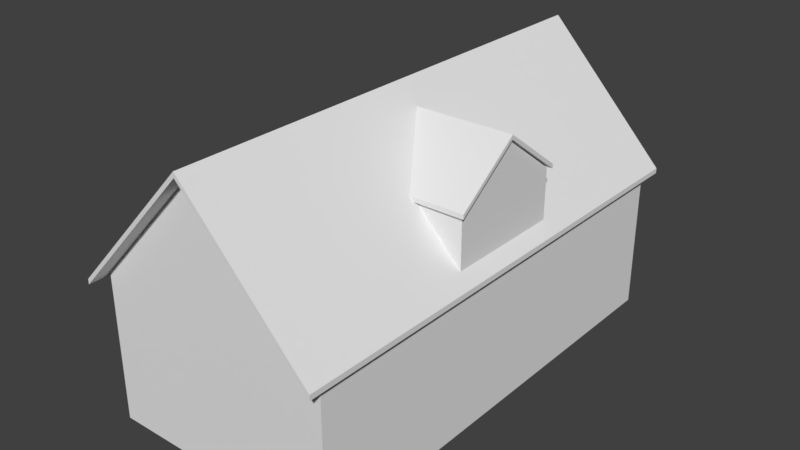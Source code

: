 # Source: house_simple.blend  (saved by Blender 2.79.0; exported with 4.5.12 LTS)
import bpy
from mathutils import Matrix  # noqa: F401  (used for matrix-valued properties, if any)

bpy.ops.wm.read_factory_settings(use_empty=True)
scene = bpy.context.scene
scene.name = 'Scene'

# ---- collections
col_collection_1 = bpy.data.collections.new('Collection 1'); scene.collection.children.link(col_collection_1)

# ---- materials (node trees are filled in below, after node groups)
mat_material = bpy.data.materials.new('Material')
mat_material.alpha_threshold = 0.0
mat_material.use_transparent_shadow = False
mat_material.roughness = 0.5
mat_material.line_color = (0.0, 0.0, 0.0, 1.0)

# ---- material node trees

# ---- world
world_world = bpy.data.worlds.new('World'); scene.world = world_world
world_world.color = (0.05088, 0.05088, 0.05088)
world_world.use_sun_shadow = False
world_world.sun_shadow_jitter_overblur = 0.0
world_world.cycles.sampling_method = 'MANUAL'

# ---- meshes
me_cube = bpy.data.meshes.new('Cube')
me_cube.from_pydata([(1.03, 1.0, -1.0), (1.03, -1.0, -1.0), (-1.03, -1.0, -1.0), (-1.03, 1.0, -1.0), (1.03, 1.0, 0.2801), (1.03, -1.0, 0.2801), (-1.03, -1.0, 0.2801), (-1.03, 1.0, 0.2801), (1.845e-07, 1.0, -1.0), (3.558e-10, -1.0, -1.0), (2.384e-07, 1.0, 1.371), (-5.364e-07, -1.0, 1.371), (1.02, -0.2766, 0.8013), (1.02, -0.2766, 0.8398), (-0.115, -0.2766, 0.8013), (-0.115, -0.2766, 0.8398), (1.02, 0.2766, 0.8013), (1.02, 0.2766, 0.8398), (-0.115, 0.2766, 0.8013), (-0.115, 0.2766, 0.8398), (-0.115, 9.925e-11, 1.212), (-0.115, 9.925e-11, 1.25), (1.02, 2.49e-08, 1.212), (1.02, 2.49e-08, 1.25), (0.4678, -0.262, 0.2885), (0.4678, -0.262, 0.8085), (0.4678, 0.262, 0.2885), (0.4678, 0.262, 0.8085), (0.9879, -0.262, 0.2885), (0.9879, -0.262, 0.8085), (0.9879, 0.262, 0.2885), (0.9879, 0.262, 0.8085), (0.4678, -5.05e-09, 0.2885), (0.4678, -5.05e-09, 1.212), (0.9879, -5.05e-09, 0.2885), (0.9879, -5.05e-09, 1.21), (-1.087, -1.075, 0.2259), (-1.087, -1.075, 0.2709), (-1.087, 1.075, 0.2259), (-1.087, 1.075, 0.2709), (1.087, -1.075, 0.2259), (1.087, -1.075, 0.2709), (1.087, 1.075, 0.2259), (1.087, 1.075, 0.2709), (0.0, 1.075, 1.377), (0.0, 1.075, 1.422), (0.0, -1.075, 1.377), (0.0, -1.075, 1.422)], [], [(8, 9, 2, 3), (10, 7, 6, 11), (0, 4, 5, 1), (9, 11, 6, 2), (2, 6, 7, 3), (10, 8, 3, 7), (4, 0, 8, 10), (1, 5, 11, 9), (4, 10, 11, 5), (0, 1, 9, 8), (12, 13, 15, 14), (20, 21, 19, 18), (18, 19, 17, 16), (22, 23, 13, 12), (20, 18, 16, 22), (21, 15, 13, 23), (19, 21, 23, 17), (14, 20, 22, 12), (16, 17, 23, 22), (14, 15, 21, 20), (32, 33, 27, 26), (26, 27, 31, 30), (34, 35, 29, 28), (28, 29, 25, 24), (32, 34, 28, 24), (35, 33, 25, 29), (31, 27, 33, 35), (26, 30, 34, 32), (30, 31, 35, 34), (24, 25, 33, 32), (36, 37, 39, 38), (44, 45, 43, 42), (42, 43, 41, 40), (46, 47, 37, 36), (44, 42, 40, 46), (45, 39, 37, 47), (43, 45, 47, 41), (38, 44, 46, 36), (40, 41, 47, 46), (38, 39, 45, 44)])
me_cube.materials.append(mat_material)
me_cube.use_remesh_preserve_volume = False
me_cube.use_remesh_preserve_attributes = False
me_cube.use_mirror_vertex_groups = False
me_cube.update()

# ---- objects
ob_cube = bpy.data.objects.new('Cube', me_cube)

# ---- transforms, parenting, visibility, modifiers, constraints
ob_cube.location = (0.0, 0.0, 0.0)
ob_cube.scale = (15.0, 30.0, 15.0)
ob_cube.lock_rotations_4d = False
ob_cube.empty_display_type = 'ARROWS'
ob_cube.lineart.crease_threshold = 0.0

# ---- collection membership
col_collection_1.objects.link(ob_cube)

# ---- scene / render settings (as saved in the file)
scene.frame_start = 1; scene.frame_end = 250; scene.frame_set(1)
scene.render.engine = 'BLENDER_EEVEE_NEXT'
scene.render.resolution_percentage = 50
scene.render.dither_intensity = 0.0
scene.cycles.use_denoising = False
scene.cycles.samples = 128
scene.cycles.sampling_pattern = 'TABULATED_SOBOL'
scene.cycles.use_adaptive_sampling = False
scene.cycles.use_light_tree = False
scene.cycles.blur_glossy = 0.0
scene.cycles.sample_clamp_indirect = 0.0
scene.view_settings.view_transform = 'Standard'
bpy.context.view_layer.update()

# ---- added for rendering (the .blend has no active camera and no usable light): camera, sun
cam_auto = bpy.data.cameras.new('AutoCamera')
cam_auto.lens = 50.0
cam_auto.sensor_width = 36.0
cam_auto.clip_end = 1313.61
ob_auto_camera = bpy.data.objects.new('AutoCamera', cam_auto)
scene.collection.objects.link(ob_auto_camera)
ob_auto_camera.location = (74.85, -89.8201, 63.0451)
ob_auto_camera.rotation_euler = (1.09748, -7.21219e-08, 0.694738)
scene.camera = ob_auto_camera
light_auto_sun = bpy.data.lights.new('AutoSun', 'SUN')
light_auto_sun.energy = 3.0
light_auto_sun.angle = 0.0523599
ob_auto_sun = bpy.data.objects.new('AutoSun', light_auto_sun)
scene.collection.objects.link(ob_auto_sun)
ob_auto_sun.rotation_euler = (0.872665, 0.174533, 0.523599)
bpy.context.view_layer.update()
